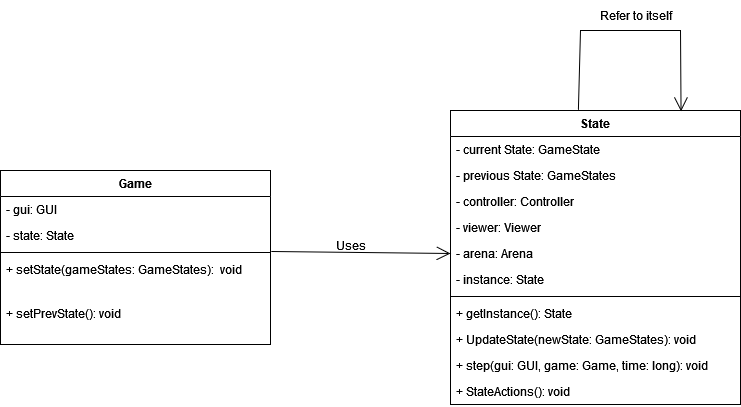

The diagram above was exported from draw.io. Its source (the exported page's mxGraphModel, read from the mxfile embedded in the PNG):
<mxGraphModel dx="1050" dy="483" grid="1" gridSize="10" guides="1" tooltips="1" connect="1" arrows="1" fold="1" page="1" pageScale="1" pageWidth="827" pageHeight="1169" background="#ffffff" math="0" shadow="0">
  <root>
    <mxCell id="0" />
    <mxCell id="1" parent="0" />
    <mxCell id="9ulkzQTsb54xXEI8csvn-1" value="State" style="swimlane;fontStyle=1;align=center;verticalAlign=top;childLayout=stackLayout;horizontal=1;startSize=26;horizontalStack=0;resizeParent=1;resizeParentMax=0;resizeLast=0;collapsible=1;marginBottom=0;whiteSpace=wrap;html=1;" parent="1" vertex="1">
      <mxGeometry x="470" y="340" width="290" height="294" as="geometry" />
    </mxCell>
    <mxCell id="9ulkzQTsb54xXEI8csvn-2" value="- current State: GameState&lt;span style=&quot;white-space: pre;&quot;&gt;&#09;&lt;/span&gt;" style="text;strokeColor=none;fillColor=none;align=left;verticalAlign=top;spacingLeft=4;spacingRight=4;overflow=hidden;rotatable=0;points=[[0,0.5],[1,0.5]];portConstraint=eastwest;whiteSpace=wrap;html=1;" parent="9ulkzQTsb54xXEI8csvn-1" vertex="1">
      <mxGeometry y="26" width="290" height="26" as="geometry" />
    </mxCell>
    <mxCell id="9ulkzQTsb54xXEI8csvn-3" value="- previous State: GameStates" style="text;strokeColor=none;fillColor=none;align=left;verticalAlign=top;spacingLeft=4;spacingRight=4;overflow=hidden;rotatable=0;points=[[0,0.5],[1,0.5]];portConstraint=eastwest;whiteSpace=wrap;html=1;" parent="9ulkzQTsb54xXEI8csvn-1" vertex="1">
      <mxGeometry y="52" width="290" height="26" as="geometry" />
    </mxCell>
    <mxCell id="9ulkzQTsb54xXEI8csvn-4" value="- controller: Controller" style="text;strokeColor=none;fillColor=none;align=left;verticalAlign=top;spacingLeft=4;spacingRight=4;overflow=hidden;rotatable=0;points=[[0,0.5],[1,0.5]];portConstraint=eastwest;whiteSpace=wrap;html=1;" parent="9ulkzQTsb54xXEI8csvn-1" vertex="1">
      <mxGeometry y="78" width="290" height="26" as="geometry" />
    </mxCell>
    <mxCell id="9ulkzQTsb54xXEI8csvn-5" value="- viewer: Viewer" style="text;strokeColor=none;fillColor=none;align=left;verticalAlign=top;spacingLeft=4;spacingRight=4;overflow=hidden;rotatable=0;points=[[0,0.5],[1,0.5]];portConstraint=eastwest;whiteSpace=wrap;html=1;" parent="9ulkzQTsb54xXEI8csvn-1" vertex="1">
      <mxGeometry y="104" width="290" height="26" as="geometry" />
    </mxCell>
    <mxCell id="9ulkzQTsb54xXEI8csvn-6" value="- arena: Arena" style="text;strokeColor=none;fillColor=none;align=left;verticalAlign=top;spacingLeft=4;spacingRight=4;overflow=hidden;rotatable=0;points=[[0,0.5],[1,0.5]];portConstraint=eastwest;whiteSpace=wrap;html=1;" parent="9ulkzQTsb54xXEI8csvn-1" vertex="1">
      <mxGeometry y="130" width="290" height="26" as="geometry" />
    </mxCell>
    <mxCell id="9ulkzQTsb54xXEI8csvn-7" value="- instance: State" style="text;strokeColor=none;fillColor=none;align=left;verticalAlign=top;spacingLeft=4;spacingRight=4;overflow=hidden;rotatable=0;points=[[0,0.5],[1,0.5]];portConstraint=eastwest;whiteSpace=wrap;html=1;" parent="9ulkzQTsb54xXEI8csvn-1" vertex="1">
      <mxGeometry y="156" width="290" height="26" as="geometry" />
    </mxCell>
    <mxCell id="9ulkzQTsb54xXEI8csvn-8" value="" style="line;strokeWidth=1;fillColor=none;align=left;verticalAlign=middle;spacingTop=-1;spacingLeft=3;spacingRight=3;rotatable=0;labelPosition=right;points=[];portConstraint=eastwest;strokeColor=inherit;" parent="9ulkzQTsb54xXEI8csvn-1" vertex="1">
      <mxGeometry y="182" width="290" height="8" as="geometry" />
    </mxCell>
    <mxCell id="9ulkzQTsb54xXEI8csvn-9" value="+ getInstance(): State" style="text;strokeColor=none;fillColor=none;align=left;verticalAlign=top;spacingLeft=4;spacingRight=4;overflow=hidden;rotatable=0;points=[[0,0.5],[1,0.5]];portConstraint=eastwest;whiteSpace=wrap;html=1;" parent="9ulkzQTsb54xXEI8csvn-1" vertex="1">
      <mxGeometry y="190" width="290" height="26" as="geometry" />
    </mxCell>
    <mxCell id="9ulkzQTsb54xXEI8csvn-10" value="+ UpdateState(newState: GameStates): void" style="text;strokeColor=none;fillColor=none;align=left;verticalAlign=top;spacingLeft=4;spacingRight=4;overflow=hidden;rotatable=0;points=[[0,0.5],[1,0.5]];portConstraint=eastwest;whiteSpace=wrap;html=1;" parent="9ulkzQTsb54xXEI8csvn-1" vertex="1">
      <mxGeometry y="216" width="290" height="26" as="geometry" />
    </mxCell>
    <mxCell id="9ulkzQTsb54xXEI8csvn-11" value="+ step(gui: GUI, game: Game, time: long): void" style="text;strokeColor=none;fillColor=none;align=left;verticalAlign=top;spacingLeft=4;spacingRight=4;overflow=hidden;rotatable=0;points=[[0,0.5],[1,0.5]];portConstraint=eastwest;whiteSpace=wrap;html=1;" parent="9ulkzQTsb54xXEI8csvn-1" vertex="1">
      <mxGeometry y="242" width="290" height="26" as="geometry" />
    </mxCell>
    <mxCell id="9ulkzQTsb54xXEI8csvn-12" value="+ StateActions(): void" style="text;strokeColor=none;fillColor=none;align=left;verticalAlign=top;spacingLeft=4;spacingRight=4;overflow=hidden;rotatable=0;points=[[0,0.5],[1,0.5]];portConstraint=eastwest;whiteSpace=wrap;html=1;" parent="9ulkzQTsb54xXEI8csvn-1" vertex="1">
      <mxGeometry y="268" width="290" height="26" as="geometry" />
    </mxCell>
    <mxCell id="9ulkzQTsb54xXEI8csvn-17" value="Game" style="swimlane;fontStyle=1;align=center;verticalAlign=top;childLayout=stackLayout;horizontal=1;startSize=26;horizontalStack=0;resizeParent=1;resizeParentMax=0;resizeLast=0;collapsible=1;marginBottom=0;whiteSpace=wrap;html=1;" parent="1" vertex="1">
      <mxGeometry x="20" y="400" width="270" height="174" as="geometry" />
    </mxCell>
    <mxCell id="9ulkzQTsb54xXEI8csvn-18" value="- gui: GUI" style="text;strokeColor=none;fillColor=none;align=left;verticalAlign=top;spacingLeft=4;spacingRight=4;overflow=hidden;rotatable=0;points=[[0,0.5],[1,0.5]];portConstraint=eastwest;whiteSpace=wrap;html=1;" parent="9ulkzQTsb54xXEI8csvn-17" vertex="1">
      <mxGeometry y="26" width="270" height="26" as="geometry" />
    </mxCell>
    <mxCell id="9ulkzQTsb54xXEI8csvn-19" value="- state: State" style="text;strokeColor=none;fillColor=none;align=left;verticalAlign=top;spacingLeft=4;spacingRight=4;overflow=hidden;rotatable=0;points=[[0,0.5],[1,0.5]];portConstraint=eastwest;whiteSpace=wrap;html=1;" parent="9ulkzQTsb54xXEI8csvn-17" vertex="1">
      <mxGeometry y="52" width="270" height="26" as="geometry" />
    </mxCell>
    <mxCell id="9ulkzQTsb54xXEI8csvn-20" value="" style="line;strokeWidth=1;fillColor=none;align=left;verticalAlign=middle;spacingTop=-1;spacingLeft=3;spacingRight=3;rotatable=0;labelPosition=right;points=[];portConstraint=eastwest;strokeColor=inherit;" parent="9ulkzQTsb54xXEI8csvn-17" vertex="1">
      <mxGeometry y="78" width="270" height="8" as="geometry" />
    </mxCell>
    <mxCell id="9ulkzQTsb54xXEI8csvn-21" value="+ setState(gameStates: GameStates):&amp;nbsp; void" style="text;strokeColor=none;fillColor=none;align=left;verticalAlign=top;spacingLeft=4;spacingRight=4;overflow=hidden;rotatable=0;points=[[0,0.5],[1,0.5]];portConstraint=eastwest;whiteSpace=wrap;html=1;" parent="9ulkzQTsb54xXEI8csvn-17" vertex="1">
      <mxGeometry y="86" width="270" height="44" as="geometry" />
    </mxCell>
    <mxCell id="9ulkzQTsb54xXEI8csvn-22" value="+ setPrevState(): void" style="text;strokeColor=none;fillColor=none;align=left;verticalAlign=top;spacingLeft=4;spacingRight=4;overflow=hidden;rotatable=0;points=[[0,0.5],[1,0.5]];portConstraint=eastwest;whiteSpace=wrap;html=1;" parent="9ulkzQTsb54xXEI8csvn-17" vertex="1">
      <mxGeometry y="130" width="270" height="44" as="geometry" />
    </mxCell>
    <mxCell id="9ulkzQTsb54xXEI8csvn-23" value="" style="endArrow=open;endFill=1;endSize=12;html=1;rounded=0;exitX=1.003;exitY=1.115;exitDx=0;exitDy=0;exitPerimeter=0;entryX=0;entryY=0.5;entryDx=0;entryDy=0;" parent="1" source="9ulkzQTsb54xXEI8csvn-19" target="9ulkzQTsb54xXEI8csvn-6" edge="1">
      <mxGeometry width="160" relative="1" as="geometry">
        <mxPoint x="300" y="460" as="sourcePoint" />
        <mxPoint x="460" y="460" as="targetPoint" />
      </mxGeometry>
    </mxCell>
    <mxCell id="9ulkzQTsb54xXEI8csvn-24" value="" style="endArrow=open;endFill=1;endSize=12;html=1;rounded=0;exitX=0.441;exitY=-0.002;exitDx=0;exitDy=0;exitPerimeter=0;entryX=0.795;entryY=0.003;entryDx=0;entryDy=0;entryPerimeter=0;" parent="1" source="9ulkzQTsb54xXEI8csvn-1" target="9ulkzQTsb54xXEI8csvn-1" edge="1">
      <mxGeometry width="160" relative="1" as="geometry">
        <mxPoint x="300" y="460" as="sourcePoint" />
        <mxPoint x="700" y="300" as="targetPoint" />
        <Array as="points">
          <mxPoint x="600" y="260" />
          <mxPoint x="700" y="260" />
        </Array>
      </mxGeometry>
    </mxCell>
    <mxCell id="9ulkzQTsb54xXEI8csvn-25" value="Uses" style="text;html=1;align=center;verticalAlign=middle;resizable=0;points=[];autosize=1;strokeColor=none;fillColor=none;" parent="1" vertex="1">
      <mxGeometry x="345" y="460" width="50" height="30" as="geometry" />
    </mxCell>
    <mxCell id="9ulkzQTsb54xXEI8csvn-26" value="Refer to itself" style="text;html=1;align=center;verticalAlign=middle;resizable=0;points=[];autosize=1;strokeColor=none;fillColor=none;" parent="1" vertex="1">
      <mxGeometry x="610" y="230" width="90" height="30" as="geometry" />
    </mxCell>
  </root>
</mxGraphModel>